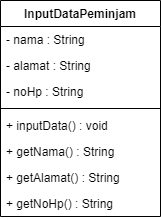

The diagram above was exported from draw.io. Its source (the exported page's mxGraphModel, read from the mxfile embedded in the PNG):
<mxGraphModel dx="392" dy="502" grid="1" gridSize="10" guides="1" tooltips="1" connect="1" arrows="1" fold="1" page="1" pageScale="1" pageWidth="850" pageHeight="1100" math="0" shadow="0">
  <root>
    <mxCell id="0" />
    <mxCell id="1" parent="0" />
    <mxCell id="GpcYQZY6TNURhiXZomWz-1" value="" style="text;strokeColor=none;fillColor=none;align=left;verticalAlign=middle;spacingTop=-1;spacingLeft=4;spacingRight=4;rotatable=0;labelPosition=right;points=[];portConstraint=eastwest;" vertex="1" parent="1">
      <mxGeometry x="200" y="210" width="20" height="14" as="geometry" />
    </mxCell>
    <mxCell id="GpcYQZY6TNURhiXZomWz-2" value="InputDataPeminjam" style="swimlane;fontStyle=1;align=center;verticalAlign=top;childLayout=stackLayout;horizontal=1;startSize=26;horizontalStack=0;resizeParent=1;resizeParentMax=0;resizeLast=0;collapsible=1;marginBottom=0;whiteSpace=wrap;html=1;" vertex="1" parent="1">
      <mxGeometry x="140" y="60" width="160" height="216" as="geometry" />
    </mxCell>
    <mxCell id="GpcYQZY6TNURhiXZomWz-3" value="- nama : String" style="text;strokeColor=none;fillColor=none;align=left;verticalAlign=top;spacingLeft=4;spacingRight=4;overflow=hidden;rotatable=0;points=[[0,0.5],[1,0.5]];portConstraint=eastwest;whiteSpace=wrap;html=1;" vertex="1" parent="GpcYQZY6TNURhiXZomWz-2">
      <mxGeometry y="26" width="160" height="26" as="geometry" />
    </mxCell>
    <mxCell id="GpcYQZY6TNURhiXZomWz-6" value="- alamat : String" style="text;strokeColor=none;fillColor=none;align=left;verticalAlign=top;spacingLeft=4;spacingRight=4;overflow=hidden;rotatable=0;points=[[0,0.5],[1,0.5]];portConstraint=eastwest;whiteSpace=wrap;html=1;" vertex="1" parent="GpcYQZY6TNURhiXZomWz-2">
      <mxGeometry y="52" width="160" height="26" as="geometry" />
    </mxCell>
    <mxCell id="GpcYQZY6TNURhiXZomWz-7" value="- noHp : String" style="text;strokeColor=none;fillColor=none;align=left;verticalAlign=top;spacingLeft=4;spacingRight=4;overflow=hidden;rotatable=0;points=[[0,0.5],[1,0.5]];portConstraint=eastwest;whiteSpace=wrap;html=1;" vertex="1" parent="GpcYQZY6TNURhiXZomWz-2">
      <mxGeometry y="78" width="160" height="26" as="geometry" />
    </mxCell>
    <mxCell id="GpcYQZY6TNURhiXZomWz-4" value="" style="line;strokeWidth=1;fillColor=none;align=left;verticalAlign=middle;spacingTop=-1;spacingLeft=3;spacingRight=3;rotatable=0;labelPosition=right;points=[];portConstraint=eastwest;strokeColor=inherit;" vertex="1" parent="GpcYQZY6TNURhiXZomWz-2">
      <mxGeometry y="104" width="160" height="8" as="geometry" />
    </mxCell>
    <mxCell id="GpcYQZY6TNURhiXZomWz-5" value="+ inputData() : void" style="text;strokeColor=none;fillColor=none;align=left;verticalAlign=top;spacingLeft=4;spacingRight=4;overflow=hidden;rotatable=0;points=[[0,0.5],[1,0.5]];portConstraint=eastwest;whiteSpace=wrap;html=1;" vertex="1" parent="GpcYQZY6TNURhiXZomWz-2">
      <mxGeometry y="112" width="160" height="26" as="geometry" />
    </mxCell>
    <mxCell id="GpcYQZY6TNURhiXZomWz-8" value="+ getNama() : String" style="text;strokeColor=none;fillColor=none;align=left;verticalAlign=top;spacingLeft=4;spacingRight=4;overflow=hidden;rotatable=0;points=[[0,0.5],[1,0.5]];portConstraint=eastwest;whiteSpace=wrap;html=1;" vertex="1" parent="GpcYQZY6TNURhiXZomWz-2">
      <mxGeometry y="138" width="160" height="26" as="geometry" />
    </mxCell>
    <mxCell id="GpcYQZY6TNURhiXZomWz-9" value="+ getAlamat() : String" style="text;strokeColor=none;fillColor=none;align=left;verticalAlign=top;spacingLeft=4;spacingRight=4;overflow=hidden;rotatable=0;points=[[0,0.5],[1,0.5]];portConstraint=eastwest;whiteSpace=wrap;html=1;" vertex="1" parent="GpcYQZY6TNURhiXZomWz-2">
      <mxGeometry y="164" width="160" height="26" as="geometry" />
    </mxCell>
    <mxCell id="GpcYQZY6TNURhiXZomWz-10" value="+ getNoHp() : String" style="text;strokeColor=none;fillColor=none;align=left;verticalAlign=top;spacingLeft=4;spacingRight=4;overflow=hidden;rotatable=0;points=[[0,0.5],[1,0.5]];portConstraint=eastwest;whiteSpace=wrap;html=1;" vertex="1" parent="GpcYQZY6TNURhiXZomWz-2">
      <mxGeometry y="190" width="160" height="26" as="geometry" />
    </mxCell>
  </root>
</mxGraphModel>